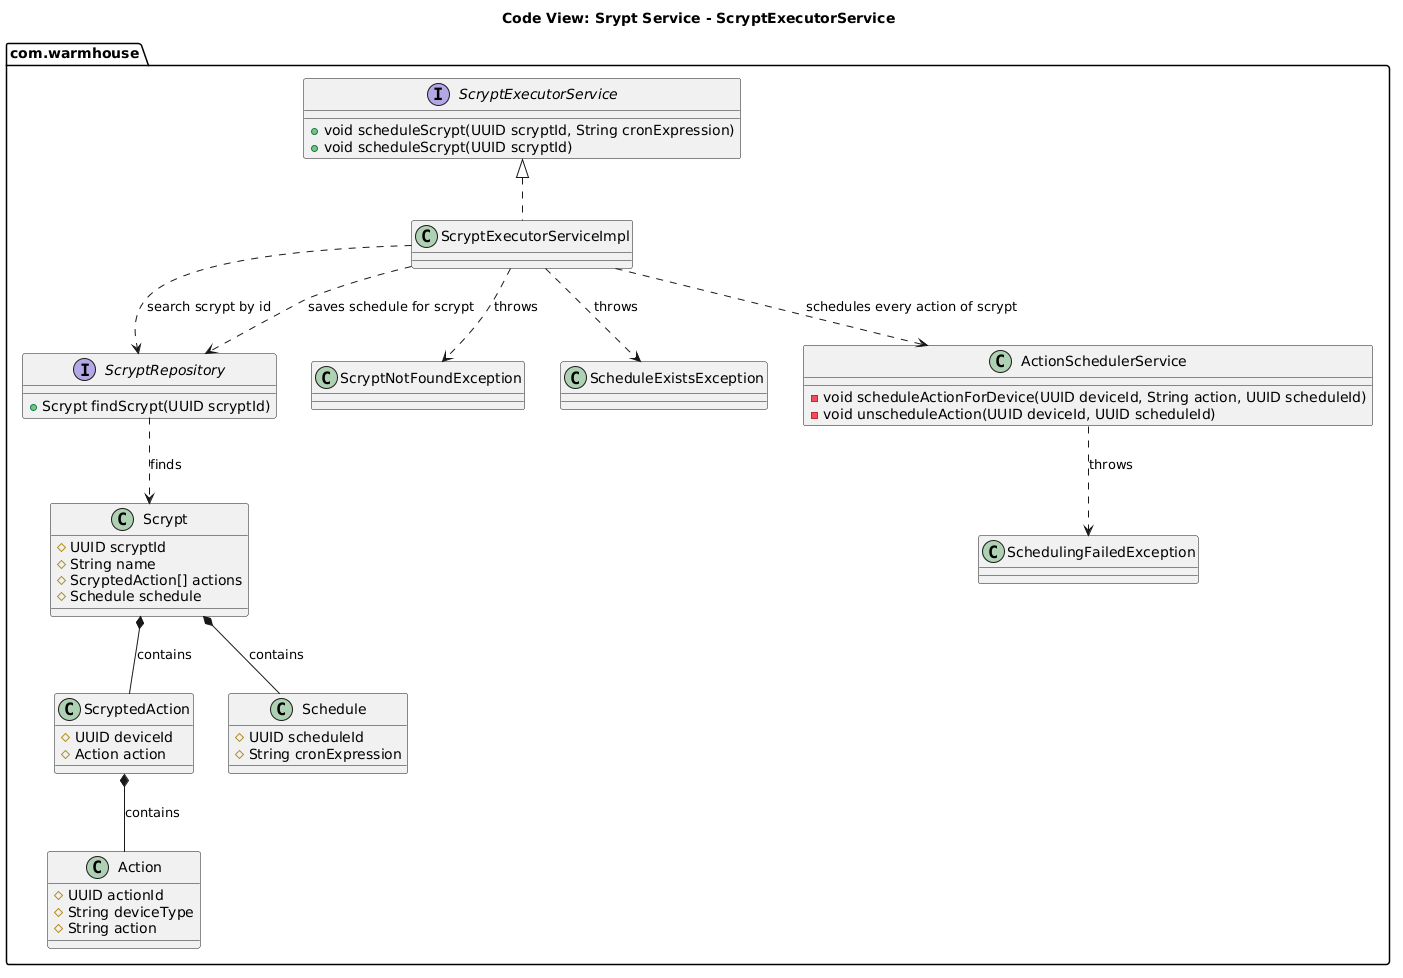

The diagram above was rendered by PlantUML. Its source (embedded in the PNG):
@startuml

set namespaceSeparator none

title Code View: Srypt Service - ScryptExecutorService

package "com.warmhouse" {

    interface ScryptExecutorService {
        + void scheduleScrypt(UUID scryptId, String cronExpression)
    }

    class ScryptExecutorServiceImpl {
    }

    interface ScryptRepository {
        + Scrypt findScrypt(UUID scryptId)
    }

    class ScryptNotFoundException {
    }

    class ScheduleExistsException {
    }

    class Scrypt {
        # UUID scryptId
        # String name
        # ScryptedAction[] actions
        # Schedule schedule
    }

    class ScryptedAction {
        # UUID deviceId
        # Action action
    }

    class Action {
        # UUID actionId
        # String deviceType
        # String action
    }

    class Schedule {
       # UUID scheduleId
       # String cronExpression
    }

    interface ScryptExecutorService {
       + void scheduleScrypt(UUID scryptId)
    }

    class ActionSchedulerService {
        - void scheduleActionForDevice(UUID deviceId, String action, UUID scheduleId)
        - void unscheduleAction(UUID deviceId, UUID scheduleId)
    }

    class SchedulingFailedException {
    }

    ScryptExecutorService <|.. ScryptExecutorServiceImpl

    Scrypt *-- ScryptedAction : contains
    Scrypt *-- Schedule : contains
    ScryptedAction *-- Action : contains

    ScryptRepository ..> Scrypt : finds
    ScryptExecutorServiceImpl ..> ScryptRepository : search scrypt by id
    ScryptExecutorServiceImpl ..> ScryptRepository : saves schedule for scrypt
    ScryptExecutorServiceImpl ..> ActionSchedulerService : schedules every action of scrypt


    ScryptExecutorServiceImpl ..> ScryptNotFoundException : throws
    ScryptExecutorServiceImpl ..> ScheduleExistsException : throws
    ActionSchedulerService ..> SchedulingFailedException : throws

}

@enduml